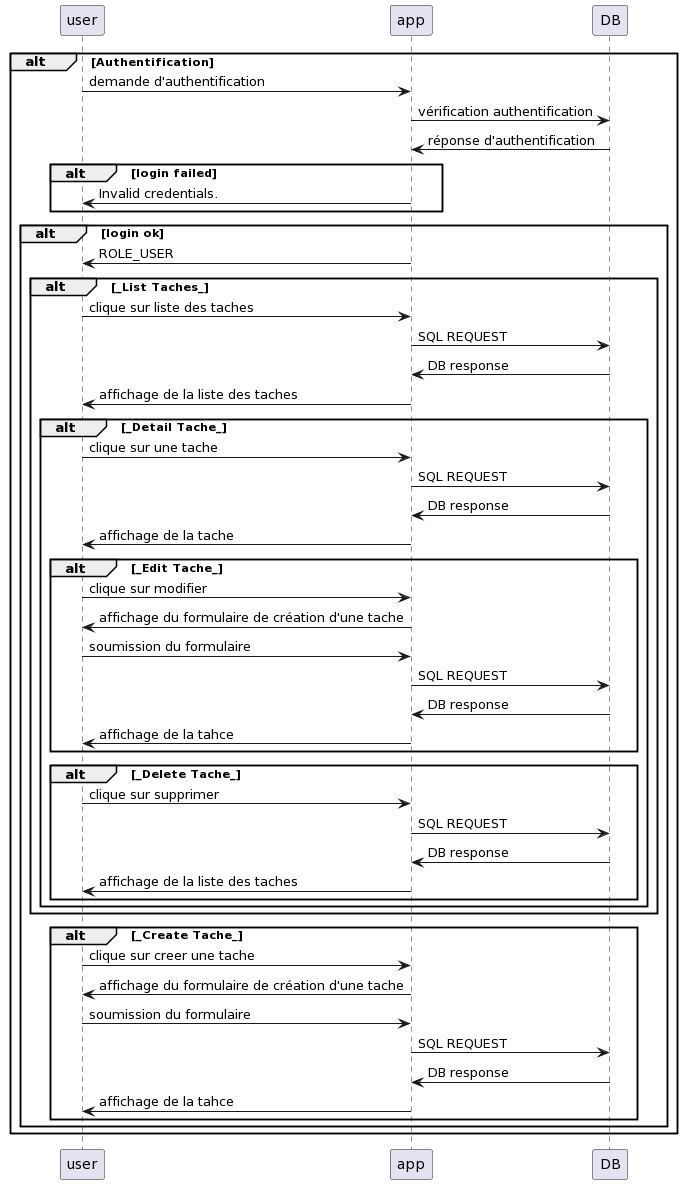

The diagram above was rendered by PlantUML. Its source (embedded in the PNG):
@startuml
alt Authentification

        user -> app: demande d'authentification
        app -> DB: vérification authentification
        DB -> app: réponse d'authentification

        alt login failed
            app -> user: Invalid credentials.
        end

        alt login ok
            app -> user: ROLE_USER

            alt _List Taches_
                user -> app: clique sur liste des taches
                app -> DB: SQL REQUEST
                DB -> app: DB response
                app -> user: affichage de la liste des taches
                alt _Detail Tache_
                    user -> app: clique sur une tache
                    app -> DB: SQL REQUEST
                    DB -> app: DB response
                    app -> user: affichage de la tache
                    alt _Edit Tache_
                        user -> app: clique sur modifier
                        app -> user: affichage du formulaire de création d'une tache
                        user -> app: soumission du formulaire 
                        app -> DB: SQL REQUEST
                        DB -> app: DB response
                        app -> user: affichage de la tahce
                    end
                    alt _Delete Tache_
                        user -> app: clique sur supprimer
                        app -> DB: SQL REQUEST
                        DB -> app: DB response
                        app -> user: affichage de la liste des taches
                    end
                end
            end


            alt _Create Tache_
                user -> app: clique sur creer une tache
                app -> user: affichage du formulaire de création d'une tache
                user -> app: soumission du formulaire 
                app -> DB: SQL REQUEST
                DB -> app: DB response
                app -> user: affichage de la tahce
            end
        end

    end
@enduml